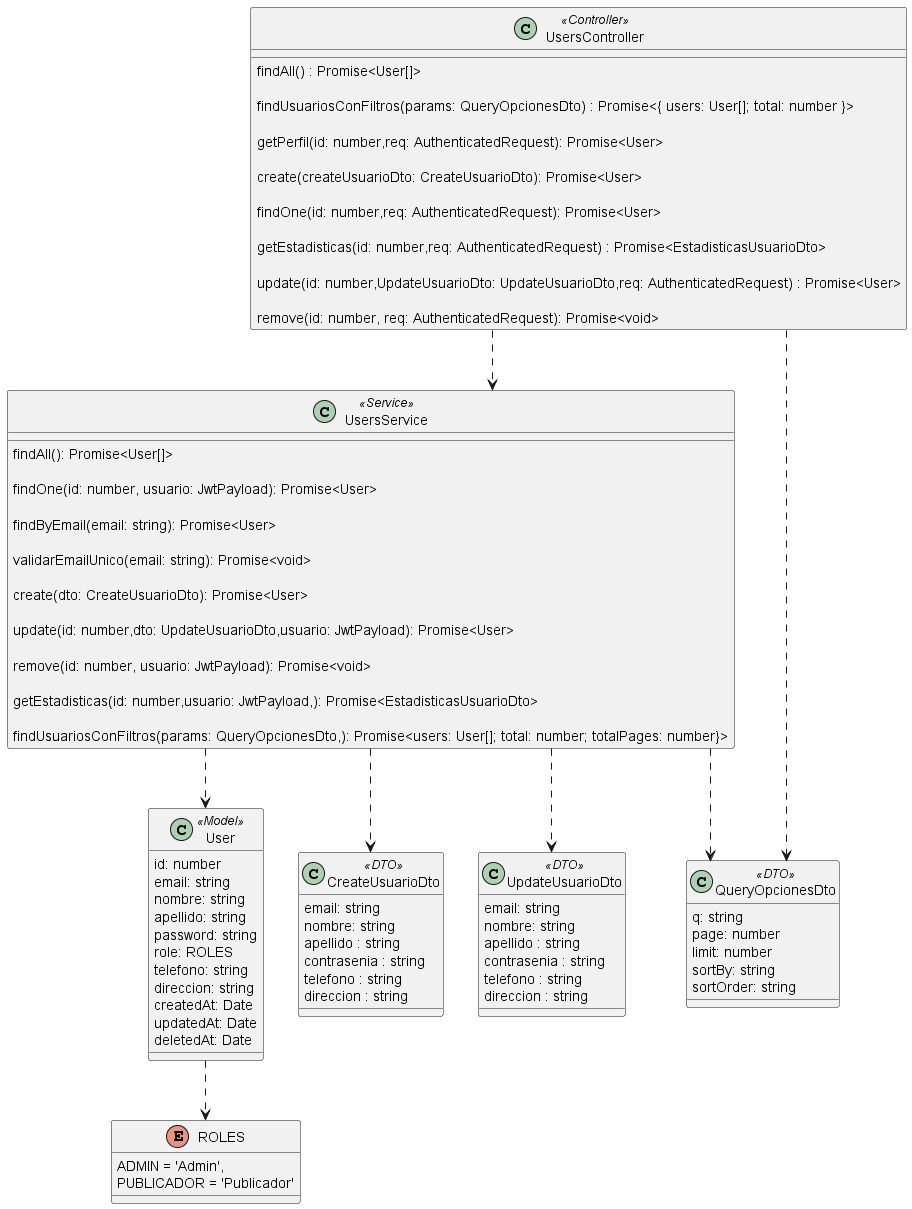

The diagram above was rendered by PlantUML. Its source (embedded in the PNG):
@startuml Usuario

skinparam Linetype ortho

class User <<Model>> {
  id: number 
  email: string
  nombre: string
  apellido: string 
  password: string 
  role: ROLES
  telefono: string 
  direccion: string
  createdAt: Date
  updatedAt: Date
  deletedAt: Date
}

class CreateUsuarioDto <<DTO>> {
  email: string
  nombre: string
  apellido : string
  contrasenia : string
  telefono : string
  direccion : string
  }

class UpdateUsuarioDto <<DTO>>{
  email: string
  nombre: string
  apellido : string
  contrasenia : string
  telefono : string
  direccion : string  
  }

class UsersController <<Controller>> {

  'constructor UsersController(usersService: UsersService): UsersController

  findAll() : Promise<User[]>

  findUsuariosConFiltros(params: QueryOpcionesDto) : Promise<{ users: User[]; total: number }>

  getPerfil(id: number,req: AuthenticatedRequest): Promise<User>

  create(createUsuarioDto: CreateUsuarioDto): Promise<User>

  findOne(id: number,req: AuthenticatedRequest): Promise<User>

  getEstadisticas(id: number,req: AuthenticatedRequest) : Promise<EstadisticasUsuarioDto>

  update(id: number,UpdateUsuarioDto: UpdateUsuarioDto,req: AuthenticatedRequest) : Promise<User>

  remove(id: number, req: AuthenticatedRequest): Promise<void>

  }
/' 
note right of UsersController::create
 test
end note
'/
class UsersService <<Service>>{
  'constructor UsersService(userModel: typeof User, mascotaModel: typeof Mascota, publicacionModel: typeof Publicacion, visitaModel: typeof Visita, accesoService: AccesoService): UsersService
  findAll(): Promise<User[]> 

  findOne(id: number, usuario: JwtPayload): Promise<User> 

  findByEmail(email: string): Promise<User> 

  validarEmailUnico(email: string): Promise<void> 

  create(dto: CreateUsuarioDto): Promise<User> 

  update(id: number,dto: UpdateUsuarioDto,usuario: JwtPayload): Promise<User>

  remove(id: number, usuario: JwtPayload): Promise<void> 

  getEstadisticas(id: number,usuario: JwtPayload,): Promise<EstadisticasUsuarioDto> 
  
  findUsuariosConFiltros(params: QueryOpcionesDto,): Promise<users: User[]; total: number; totalPages: number}>
}

enum ROLES{
    ADMIN = 'Admin',
    PUBLICADOR = 'Publicador'
}

class QueryOpcionesDto <<DTO>> {
    q: string
    page: number
    limit: number
    sortBy: string
    sortOrder: string
}

/' Relaciones '/
UsersController ..> UsersService 
UsersService ..> CreateUsuarioDto 
UsersService ..> UpdateUsuarioDto 
UsersService ..> User

User ..> ROLES

UsersController ..> QueryOpcionesDto
UsersService ..> QueryOpcionesDto

@enduml